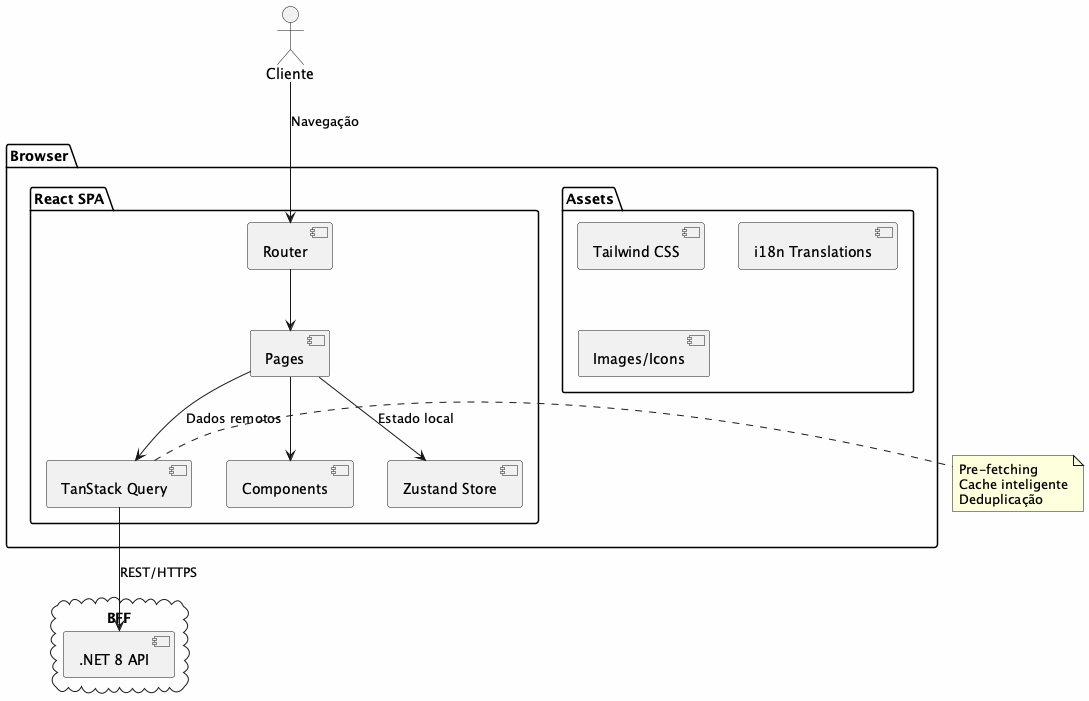

The diagram above was rendered by PlantUML. Its source (embedded in the PNG):
@startuml
skinparam backgroundColor #FEFEFE

actor "Cliente" as USER

package "Browser" {
    package "React SPA" {
        [Router] as ROUTER
        [Pages] as PAGES
        [Components] as COMP
        [Zustand Store] as STORE
        [TanStack Query] as QUERY
    }

    package "Assets" {
        [Tailwind CSS]
        [i18n Translations]
        [Images/Icons]
    }
}

cloud "BFF" {
    [.NET 8 API]
}

USER --> ROUTER : Navegação
ROUTER --> PAGES
PAGES --> COMP
PAGES --> STORE : Estado local
PAGES --> QUERY : Dados remotos
QUERY --> [.NET 8 API] : REST/HTTPS

note right of QUERY
  Pre-fetching
  Cache inteligente
  Deduplicação
end note

@enduml